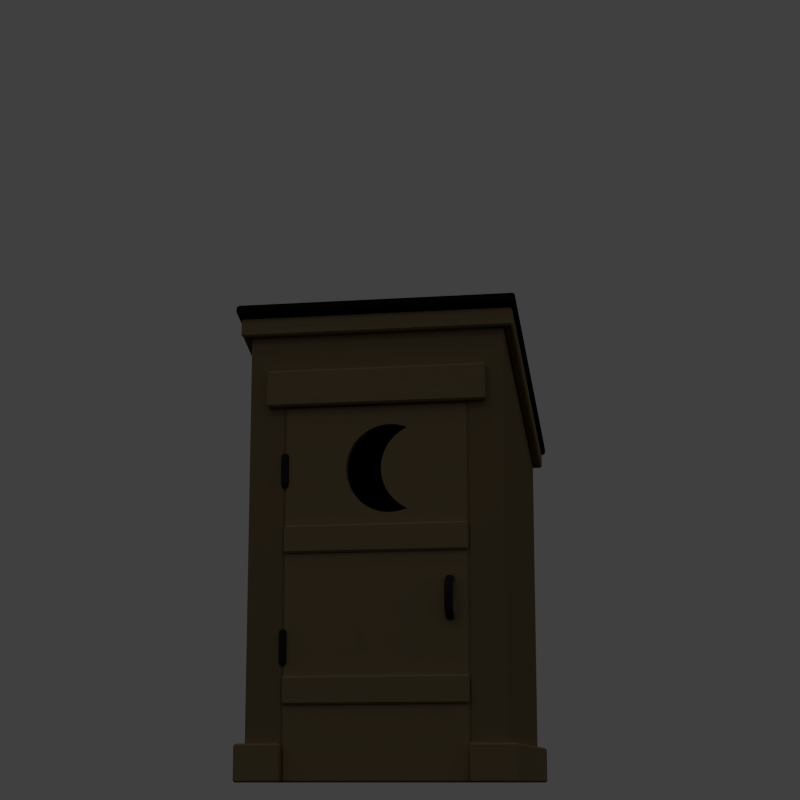# Source: render_scene.blend  (saved by Blender 2.69.0; exported with 4.5.12 LTS)
import bpy
from mathutils import Matrix  # noqa: F401  (used for matrix-valued properties, if any)

bpy.ops.wm.read_factory_settings(use_empty=True)
scene = bpy.context.scene
scene.name = 'Scene'

# ---- collections
col_collection_1 = bpy.data.collections.new('Collection 1'); scene.collection.children.link(col_collection_1)

# ---- materials (node trees are filled in below, after node groups)
mat_material = bpy.data.materials.new('Material')
mat_material.alpha_threshold = 0.0
mat_material.use_transparent_shadow = False
mat_material.diffuse_color = (0.01467, 0.01467, 0.01467, 1.0)
mat_material.roughness = 0.5
mat_material.specular_intensity = 0.0
mat_material.line_color = (0.0, 0.0, 0.0, 1.0)
mat_material_003 = bpy.data.materials.new('Material.003')
mat_material_003.alpha_threshold = 0.0
mat_material_003.use_transparent_shadow = False
mat_material_003.diffuse_color = (0.45, 0.3327, 0.18, 1.0)
mat_material_003.roughness = 0.5
mat_material_003.specular_intensity = 0.1
mat_material_003.line_color = (0.0, 0.0, 0.0, 1.0)
mat_material_004 = bpy.data.materials.new('Material.004')
mat_material_004.alpha_threshold = 0.0
mat_material_004.use_transparent_shadow = False
mat_material_004.diffuse_color = (0.05, 0.05, 0.05, 1.0)
mat_material_004.roughness = 0.5
mat_material_004.line_color = (0.0, 0.0, 0.0, 1.0)
mat_material_001 = bpy.data.materials.new('Material.001')
mat_material_001.alpha_threshold = 0.0
mat_material_001.use_transparent_shadow = False
mat_material_001.diffuse_color = (0.5382, 0.3995, 0.219, 1.0)
mat_material_001.roughness = 0.5
mat_material_001.specular_intensity = 0.1
mat_material_001.line_color = (0.0, 0.0, 0.0, 1.0)
mat_material_002 = bpy.data.materials.new('Material.002')
mat_material_002.alpha_threshold = 0.0
mat_material_002.use_transparent_shadow = False
mat_material_002.diffuse_color = (0.01341, 0.01193, 0.01018, 1.0)
mat_material_002.roughness = 0.5
mat_material_002.specular_intensity = 0.1
mat_material_002.line_color = (0.0, 0.0, 0.0, 1.0)
mat_material_000 = bpy.data.materials.new('Material.000')
mat_material_000.alpha_threshold = 0.0
mat_material_000.use_transparent_shadow = False
mat_material_000.diffuse_color = (0.5382, 0.3995, 0.219, 1.0)
mat_material_000.roughness = 0.5
mat_material_000.specular_intensity = 0.1
mat_material_000.line_color = (0.0, 0.0, 0.0, 1.0)
mat_material_005 = bpy.data.materials.new('Material.005')
mat_material_005.alpha_threshold = 0.0
mat_material_005.use_transparent_shadow = False
mat_material_005.diffuse_color = (0.8971, 0.8971, 0.8971, 1.0)
mat_material_005.roughness = 0.5
mat_material_005.specular_intensity = 0.1
mat_material_005.line_color = (0.0, 0.0, 0.0, 1.0)

# ---- material node trees

# ---- world
world_world = bpy.data.worlds.new('World'); scene.world = world_world
world_world.color = (0.05088, 0.05088, 0.05088)
world_world.use_sun_shadow = False
world_world.sun_shadow_jitter_overblur = 0.0
world_world.cycles.sampling_method = 'MANUAL'
world_world.cycles.sample_map_resolution = 256
world_world.light_settings.ao_factor = 0.8
world_world.light_settings.distance = 1.0

# ---- cameras
cam_camera = bpy.data.cameras.new('Camera')
cam_camera.clip_end = 100.0
cam_camera.lens = 70.0
cam_camera.sensor_width = 32.0
cam_camera.sensor_height = 18.0
cam_camera.ortho_scale = 7.314
cam_camera.dof.focus_distance = 0.0
cam_camera.dof.aperture_fstop = 128.0

# ---- lights
light_lamp = bpy.data.lights.new('Lamp', 'POINT')
light_lamp.transmission_factor = 0.0
light_lamp.cutoff_distance = 30.0
light_lamp.energy = 110.0
light_lamp.shadow_buffer_clip_start = 1.001
light_lamp.shadow_soft_size = 0.1
light_lamp.shadow_maximum_resolution = 0.006
light_lamp.use_absolute_resolution = True
light_lamp.cycles.use_multiple_importance_sampling = False

# ---- meshes
me_cube_016 = bpy.data.meshes.new('Cube.016')
me_cube_016.from_pydata([(-100.0, -100.0, -1.0), (-100.0, 100.0, -1.0), (100.0, 100.0, -1.0), (100.0, -100.0, -1.0), (-100.0, -100.0, 1.0), (-100.0, 100.0, 1.0), (100.0, 100.0, 1.0), (100.0, -100.0, 1.0), (-80.0, 100.0, 1.0), (-60.0, 100.0, 1.0), (-40.0, 100.0, 1.0), (-20.0, 100.0, 1.0), (0.0, 100.0, 1.0), (20.0, 100.0, 1.0), (40.0, 100.0, 1.0), (60.0, 100.0, 1.0), (80.0, 100.0, 1.0), (80.0, 100.0, -1.0), (60.0, 100.0, -1.0), (40.0, 100.0, -1.0), (20.0, 100.0, -1.0), (0.0, 100.0, -1.0), (-20.0, 100.0, -1.0), (-40.0, 100.0, -1.0), (-60.0, 100.0, -1.0), (-80.0, 100.0, -1.0), (80.0, -100.0, 1.0), (60.0, -100.0, 1.0), (40.0, -100.0, 1.0), (20.0, -100.0, 1.0), (0.0, -100.0, 1.0), (-20.0, -100.0, 1.0), (-40.0, -100.0, 1.0), (-60.0, -100.0, 1.0), (-80.0, -100.0, 1.0), (-80.0, -100.0, -1.0), (-60.0, -100.0, -1.0), (-40.0, -100.0, -1.0), (-20.0, -100.0, -1.0), (0.0, -100.0, -1.0), (20.0, -100.0, -1.0), (40.0, -100.0, -1.0), (60.0, -100.0, -1.0), (80.0, -100.0, -1.0), (-100.0, -80.0, 1.0), (-100.0, -60.0, 1.0), (-100.0, -40.0, 1.0), (-100.0, -20.0, 1.0), (-100.0, 0.0, 1.0), (-100.0, 20.0, 1.0), (-100.0, 40.0, 1.0), (-100.0, 60.0, 1.0), (-100.0, 80.0, 1.0), (-100.0, 80.0, -1.0), (-100.0, 60.0, -1.0), (-100.0, 40.0, -1.0), (-100.0, 20.0, -1.0), (-100.0, 0.0, -1.0), (-100.0, -20.0, -1.0), (-100.0, -40.0, -1.0), (-100.0, -60.0, -1.0), (-100.0, -80.0, -1.0), (100.0, 80.0, 1.0), (100.0, 60.0, 1.0), (100.0, 40.0, 1.0), (100.0, 20.0, 1.0), (100.0, 0.0, 1.0), (100.0, -20.0, 1.0), (100.0, -40.0, 1.0), (100.0, -60.0, 1.0), (100.0, -80.0, 1.0), (100.0, -80.0, -1.0), (100.0, -60.0, -1.0), (100.0, -40.0, -1.0), (100.0, -20.0, -1.0), (100.0, 0.0, -1.0), (100.0, 20.0, -1.0), (100.0, 40.0, -1.0), (100.0, 60.0, -1.0), (100.0, 80.0, -1.0), (-80.0, 80.0, -1.0), (-80.0, 60.0, -1.0), (-80.0, 40.0, -1.0), (-80.0, 20.0, -1.0), (-80.0, 0.0, -1.0), (-80.0, -20.0, -1.0), (-80.0, -40.0, -1.0), (-80.0, -60.0, -1.0), (-80.0, -80.0, -1.0), (-60.0, 80.0, -1.0), (-60.0, 60.0, -1.0), (-60.0, 40.0, -1.0), (-60.0, 20.0, -1.0), (-60.0, 0.0, -1.0), (-60.0, -20.0, -1.0), (-60.0, -40.0, -1.0), (-60.0, -60.0, -1.0), (-60.0, -80.0, -1.0), (-40.0, 80.0, -1.0), (-40.0, 60.0, -1.0), (-40.0, 40.0, -1.0), (-40.0, 20.0, -1.0), (-40.0, 0.0, -1.0), (-40.0, -20.0, -1.0), (-40.0, -40.0, -1.0), (-40.0, -60.0, -1.0), (-40.0, -80.0, -1.0), (-20.0, 80.0, -1.0), (-20.0, 60.0, -1.0), (-20.0, 40.0, -1.0), (-20.0, 20.0, -1.0), (-20.0, 0.0, -1.0), (-20.0, -20.0, -1.0), (-20.0, -40.0, -1.0), (-20.0, -60.0, -1.0), (-20.0, -80.0, -1.0), (0.0, 80.0, -1.0), (0.0, 60.0, -1.0), (0.0, 40.0, -1.0), (0.0, 20.0, -1.0), (0.0, 0.0, -1.0), (0.0, -20.0, -1.0), (0.0, -40.0, -1.0), (0.0, -60.0, -1.0), (0.0, -80.0, -1.0), (20.0, 80.0, -1.0), (20.0, 60.0, -1.0), (20.0, 40.0, -1.0), (20.0, 20.0, -1.0), (20.0, 0.0, -1.0), (20.0, -20.0, -1.0), (20.0, -40.0, -1.0), (20.0, -60.0, -1.0), (20.0, -80.0, -1.0), (40.0, 80.0, -1.0), (40.0, 60.0, -1.0), (40.0, 40.0, -1.0), (40.0, 20.0, -1.0), (40.0, 0.0, -1.0), (40.0, -20.0, -1.0), (40.0, -40.0, -1.0), (40.0, -60.0, -1.0), (40.0, -80.0, -1.0), (60.0, 80.0, -1.0), (60.0, 60.0, -1.0), (60.0, 40.0, -1.0), (60.0, 20.0, -1.0), (60.0, 0.0, -1.0), (60.0, -20.0, -1.0), (60.0, -40.0, -1.0), (60.0, -60.0, -1.0), (60.0, -80.0, -1.0), (80.0, 80.0, -1.0), (80.0, 60.0, -1.0), (80.0, 40.0, -1.0), (80.0, 20.0, -1.0), (80.0, 0.0, -1.0), (80.0, -20.0, -1.0), (80.0, -40.0, -1.0), (80.0, -60.0, -1.0), (80.0, -80.0, -1.0), (80.0, 80.0, 1.0), (80.0, 60.0, 1.0), (80.0, 40.0, 1.0), (80.0, 20.0, 1.0), (80.0, 0.0, 1.0), (80.0, -20.0, 1.0), (80.0, -40.0, 1.0), (80.0, -60.0, 1.0), (80.0, -80.0, 1.0), (60.0, 80.0, 1.0), (60.0, 60.0, 1.0), (60.0, 40.0, 1.0), (60.0, 20.0, 1.0), (60.0, 0.0, 1.0), (60.0, -20.0, 1.0), (60.0, -40.0, 1.0), (60.0, -60.0, 1.0), (60.0, -80.0, 1.0), (40.0, 80.0, 1.0), (40.0, 60.0, 1.0), (40.0, 40.0, 1.0), (40.0, 20.0, 1.0), (40.0, 0.0, 1.0), (40.0, -20.0, 1.0), (40.0, -40.0, 1.0), (40.0, -60.0, 1.0), (40.0, -80.0, 1.0), (20.0, 80.0, 1.0), (20.0, 60.0, 1.0), (20.0, 40.0, 1.0), (20.0, 20.0, 1.0), (20.0, 0.0, 1.0), (20.0, -20.0, 1.0), (20.0, -40.0, 1.0), (20.0, -60.0, 1.0), (20.0, -80.0, 1.0), (0.0, 80.0, 1.0), (0.0, 60.0, 1.0), (0.0, 40.0, 1.0), (0.0, 20.0, 1.0), (0.0, 0.0, 1.0), (0.0, -20.0, 1.0), (0.0, -40.0, 1.0), (0.0, -60.0, 1.0), (0.0, -80.0, 1.0), (-20.0, 80.0, 1.0), (-20.0, 60.0, 1.0), (-20.0, 40.0, 1.0), (-20.0, 20.0, 1.0), (-20.0, 0.0, 1.0), (-20.0, -20.0, 1.0), (-20.0, -40.0, 1.0), (-20.0, -60.0, 1.0), (-20.0, -80.0, 1.0), (-40.0, 80.0, 1.0), (-40.0, 60.0, 1.0), (-40.0, 40.0, 1.0), (-40.0, 20.0, 1.0), (-40.0, 0.0, 1.0), (-40.0, -20.0, 1.0), (-40.0, -40.0, 1.0), (-40.0, -60.0, 1.0), (-40.0, -80.0, 1.0), (-60.0, 80.0, 1.0), (-60.0, 60.0, 1.0), (-60.0, 40.0, 1.0), (-60.0, 20.0, 1.0), (-60.0, 0.0, 1.0), (-60.0, -20.0, 1.0), (-60.0, -40.0, 1.0), (-60.0, -60.0, 1.0), (-60.0, -80.0, 1.0), (-80.0, 80.0, 1.0), (-80.0, 60.0, 1.0), (-80.0, 40.0, 1.0), (-80.0, 20.0, 1.0), (-80.0, 0.0, 1.0), (-80.0, -20.0, 1.0), (-80.0, -40.0, 1.0), (-80.0, -60.0, 1.0), (-80.0, -80.0, 1.0)], [], [(52, 5, 1, 53), (16, 6, 2, 17), (70, 7, 3, 71), (34, 4, 0, 35), (152, 17, 2, 79), (233, 8, 5, 52), (5, 8, 25, 1), (8, 9, 24, 25), (9, 10, 23, 24), (10, 11, 22, 23), (11, 12, 21, 22), (12, 13, 20, 21), (13, 14, 19, 20), (14, 15, 18, 19), (15, 16, 17, 18), (7, 26, 43, 3), (26, 27, 42, 43), (27, 28, 41, 42), (28, 29, 40, 41), (29, 30, 39, 40), (30, 31, 38, 39), (31, 32, 37, 38), (32, 33, 36, 37), (33, 34, 35, 36), (53, 1, 25, 80), (80, 25, 24, 89), (89, 24, 23, 98), (98, 23, 22, 107), (107, 22, 21, 116), (116, 21, 20, 125), (125, 20, 19, 134), (134, 19, 18, 143), (143, 18, 17, 152), (62, 6, 16, 161), (161, 16, 15, 170), (170, 15, 14, 179), (179, 14, 13, 188), (188, 13, 12, 197), (197, 12, 11, 206), (206, 11, 10, 215), (215, 10, 9, 224), (224, 9, 8, 233), (4, 44, 61, 0), (44, 45, 60, 61), (45, 46, 59, 60), (46, 47, 58, 59), (47, 48, 57, 58), (48, 49, 56, 57), (49, 50, 55, 56), (50, 51, 54, 55), (51, 52, 53, 54), (6, 62, 79, 2), (62, 63, 78, 79), (63, 64, 77, 78), (64, 65, 76, 77), (65, 66, 75, 76), (66, 67, 74, 75), (67, 68, 73, 74), (68, 69, 72, 73), (69, 70, 71, 72), (43, 160, 71, 3), (160, 159, 72, 71), (159, 158, 73, 72), (158, 157, 74, 73), (157, 156, 75, 74), (156, 155, 76, 75), (155, 154, 77, 76), (154, 153, 78, 77), (153, 152, 79, 78), (34, 241, 44, 4), (241, 240, 45, 44), (240, 239, 46, 45), (239, 238, 47, 46), (238, 237, 48, 47), (237, 236, 49, 48), (236, 235, 50, 49), (235, 234, 51, 50), (234, 233, 52, 51), (0, 61, 88, 35), (61, 60, 87, 88), (60, 59, 86, 87), (59, 58, 85, 86), (58, 57, 84, 85), (57, 56, 83, 84), (56, 55, 82, 83), (55, 54, 81, 82), (54, 53, 80, 81), (35, 88, 97, 36), (88, 87, 96, 97), (87, 86, 95, 96), (86, 85, 94, 95), (85, 84, 93, 94), (84, 83, 92, 93), (83, 82, 91, 92), (82, 81, 90, 91), (81, 80, 89, 90), (36, 97, 106, 37), (97, 96, 105, 106), (96, 95, 104, 105), (95, 94, 103, 104), (94, 93, 102, 103), (93, 92, 101, 102), (92, 91, 100, 101), (91, 90, 99, 100), (90, 89, 98, 99), (37, 106, 115, 38), (106, 105, 114, 115), (105, 104, 113, 114), (104, 103, 112, 113), (103, 102, 111, 112), (102, 101, 110, 111), (101, 100, 109, 110), (100, 99, 108, 109), (99, 98, 107, 108), (38, 115, 124, 39), (115, 114, 123, 124), (114, 113, 122, 123), (113, 112, 121, 122), (112, 111, 120, 121), (111, 110, 119, 120), (110, 109, 118, 119), (109, 108, 117, 118), (108, 107, 116, 117), (39, 124, 133, 40), (124, 123, 132, 133), (123, 122, 131, 132), (122, 121, 130, 131), (121, 120, 129, 130), (120, 119, 128, 129), (119, 118, 127, 128), (118, 117, 126, 127), (117, 116, 125, 126), (40, 133, 142, 41), (133, 132, 141, 142), (132, 131, 140, 141), (131, 130, 139, 140), (130, 129, 138, 139), (129, 128, 137, 138), (128, 127, 136, 137), (127, 126, 135, 136), (126, 125, 134, 135), (41, 142, 151, 42), (142, 141, 150, 151), (141, 140, 149, 150), (140, 139, 148, 149), (139, 138, 147, 148), (138, 137, 146, 147), (137, 136, 145, 146), (136, 135, 144, 145), (135, 134, 143, 144), (42, 151, 160, 43), (151, 150, 159, 160), (150, 149, 158, 159), (149, 148, 157, 158), (148, 147, 156, 157), (147, 146, 155, 156), (146, 145, 154, 155), (145, 144, 153, 154), (144, 143, 152, 153), (7, 70, 169, 26), (70, 69, 168, 169), (69, 68, 167, 168), (68, 67, 166, 167), (67, 66, 165, 166), (66, 65, 164, 165), (65, 64, 163, 164), (64, 63, 162, 163), (63, 62, 161, 162), (26, 169, 178, 27), (169, 168, 177, 178), (168, 167, 176, 177), (167, 166, 175, 176), (166, 165, 174, 175), (165, 164, 173, 174), (164, 163, 172, 173), (163, 162, 171, 172), (162, 161, 170, 171), (27, 178, 187, 28), (178, 177, 186, 187), (177, 176, 185, 186), (176, 175, 184, 185), (175, 174, 183, 184), (174, 173, 182, 183), (173, 172, 181, 182), (172, 171, 180, 181), (171, 170, 179, 180), (28, 187, 196, 29), (187, 186, 195, 196), (186, 185, 194, 195), (185, 184, 193, 194), (184, 183, 192, 193), (183, 182, 191, 192), (182, 181, 190, 191), (181, 180, 189, 190), (180, 179, 188, 189), (29, 196, 205, 30), (196, 195, 204, 205), (195, 194, 203, 204), (194, 193, 202, 203), (193, 192, 201, 202), (192, 191, 200, 201), (191, 190, 199, 200), (190, 189, 198, 199), (189, 188, 197, 198), (30, 205, 214, 31), (205, 204, 213, 214), (204, 203, 212, 213), (203, 202, 211, 212), (202, 201, 210, 211), (201, 200, 209, 210), (200, 199, 208, 209), (199, 198, 207, 208), (198, 197, 206, 207), (31, 214, 223, 32), (214, 213, 222, 223), (213, 212, 221, 222), (212, 211, 220, 221), (211, 210, 219, 220), (210, 209, 218, 219), (209, 208, 217, 218), (208, 207, 216, 217), (207, 206, 215, 216), (32, 223, 232, 33), (223, 222, 231, 232), (222, 221, 230, 231), (221, 220, 229, 230), (220, 219, 228, 229), (219, 218, 227, 228), (218, 217, 226, 227), (217, 216, 225, 226), (216, 215, 224, 225), (33, 232, 241, 34), (232, 231, 240, 241), (231, 230, 239, 240), (230, 229, 238, 239), (229, 228, 237, 238), (228, 227, 236, 237), (227, 226, 235, 236), (226, 225, 234, 235), (225, 224, 233, 234)])
me_cube_016.materials.append(mat_material)
me_cube_016.use_remesh_preserve_volume = False
me_cube_016.use_remesh_preserve_attributes = False
me_cube_016.use_mirror_vertex_groups = False
me_cube_016.update()
me_cube = bpy.data.meshes.new('Cube')
me_cube.from_pydata([(1.4, 1.5, -1.0), (1.4, -1.5, -1.0), (-1.4, -1.5, -1.0), (-1.4, 1.5, -1.0), (1.4, 1.5, 3.0), (1.4, -1.5, 4.0), (-1.4, -1.5, 4.0), (-1.4, 1.5, 3.0), (1.0, -1.5, -1.0), (-1.0, -1.5, -1.0), (1.0, -1.5, 3.0), (-1.0, -1.5, 3.0), (1.3, 1.4, -1.0), (1.3, -1.4, -1.0), (-1.3, -1.4, -1.0), (-1.3, 1.4, -1.0), (1.306, 1.397, 2.926), (1.287, -1.403, 3.866), (-1.287, -1.403, 3.866), (-1.306, 1.397, 2.926), (1.0, -1.4, -1.0), (-1.0, -1.4, -1.0), (1.0, -1.4, 3.0), (-1.0, -1.4, 3.0)], [], [(4, 7, 6, 5), (0, 4, 5, 1), (5, 6, 11, 10), (2, 6, 7, 3), (4, 0, 3, 7), (6, 2, 9, 11), (1, 5, 10, 8), (17, 18, 19, 16), (13, 17, 16, 12), (22, 23, 18, 17), (15, 19, 18, 14), (19, 15, 12, 16), (23, 21, 14, 18), (20, 22, 17, 13), (0, 1, 13, 12), (3, 0, 12, 15), (2, 3, 15, 14), (8, 10, 22, 20), (11, 9, 21, 23), (10, 11, 23, 22), (9, 2, 14, 21), (1, 8, 20, 13)])
me_cube.materials.append(mat_material_003)
me_cube.use_remesh_preserve_volume = False
me_cube.use_remesh_preserve_attributes = False
me_cube.use_mirror_vertex_groups = False
me_cube.update()
me_circle_001 = bpy.data.meshes.new('Circle.001')
me_circle_001.from_pydata([(2.98e-09, 0.6, 0.0), (-0.4243, 0.4243, 0.0), (-0.6, -2.623e-08, 0.0), (-0.4243, -0.4243, 0.0), (5.543e-08, -0.6, 0.0), (0.4243, -0.4243, 0.0), (0.6, 7.155e-09, 0.0), (0.4243, 0.4243, 0.0), (2.98e-09, 0.6, 0.1), (-0.4243, 0.4243, 0.1), (-0.6, -2.623e-08, 0.1), (-0.4243, -0.4243, 0.1), (5.543e-08, -0.6, 0.1), (0.4243, -0.4243, 0.1), (0.6, 7.155e-09, 0.1), (0.4243, 0.4243, 0.1), (2.608e-08, 0.0, 0.1336), (2.608e-08, -7.451e-09, -0.03358), (0.4243, 0.4243, 0.05), (2.98e-09, 0.6, 0.05), (0.6, 7.155e-09, 0.05), (0.4243, -0.4243, 0.05), (5.543e-08, -0.6, 0.05), (-0.4243, -0.4243, 0.05), (-0.6, -2.623e-08, 0.05), (-0.4243, 0.4243, 0.05)], [], [(18, 19, 8, 15), (20, 18, 15, 14), (21, 20, 14, 13), (22, 21, 13, 12), (23, 22, 12, 11), (24, 23, 11, 10), (25, 24, 10, 9), (19, 25, 9, 8), (9, 10, 16, 8), (5, 4, 17, 6), (15, 8, 16, 14), (13, 14, 16, 12), (11, 12, 16, 10), (3, 2, 17, 4), (7, 6, 17, 0), (1, 0, 17, 2), (7, 0, 19, 18), (6, 7, 18, 20), (5, 6, 20, 21), (4, 5, 21, 22), (3, 4, 22, 23), (2, 3, 23, 24), (1, 2, 24, 25), (0, 1, 25, 19)])
me_circle_001.polygons.foreach_set('use_smooth', [True] * 24)
me_circle_001.materials.append(mat_material_004)
me_circle_001.use_remesh_preserve_volume = False
me_circle_001.use_remesh_preserve_attributes = False
me_circle_001.use_mirror_vertex_groups = False
me_circle_001.update()
me_cube_001 = bpy.data.meshes.new('Cube.001')
me_cube_001.from_pydata([(-0.05, -0.2, 1.5), (-0.05, -0.2, -1.5), (0.05, -0.2, -1.5), (0.05, -0.2, 1.5), (-0.05, 0.2, 1.5), (-0.05, 0.2, -1.5), (0.05, 0.2, -1.5), (0.05, 0.2, 1.5)], [], [(4, 5, 1, 0), (5, 6, 2, 1), (6, 7, 3, 2), (7, 4, 0, 3), (0, 1, 2, 3), (7, 6, 5, 4)])
me_cube_001.materials.append(mat_material_001)
me_cube_001.use_remesh_preserve_volume = False
me_cube_001.use_remesh_preserve_attributes = False
me_cube_001.use_mirror_vertex_groups = False
me_cube_001.update()
me_cube_002 = bpy.data.meshes.new('Cube.002')
me_cube_002.from_pydata([(0.2, 0.05, -1.5), (0.2, 0.05, 1.5), (0.2, -0.05, 1.5), (0.2, -0.05, -1.5), (-0.2, 0.05, -1.5), (-0.2, 0.05, 1.5), (-0.2, -0.05, 1.5), (-0.2, -0.05, -1.5)], [], [(4, 5, 1, 0), (5, 6, 2, 1), (6, 7, 3, 2), (7, 4, 0, 3), (0, 1, 2, 3), (7, 6, 5, 4)])
me_cube_002.materials.append(mat_material_001)
me_cube_002.use_remesh_preserve_volume = False
me_cube_002.use_remesh_preserve_attributes = False
me_cube_002.use_mirror_vertex_groups = False
me_cube_002.update()
me_cube_003 = bpy.data.meshes.new('Cube.003')
me_cube_003.from_pydata([(-0.2, 0.05, -1.0), (-0.2, 0.05, -1.5), (-0.2, -0.05, -1.5), (-0.2, -0.05, -1.0), (0.2, 0.05, -1.0), (0.2, 0.05, -1.5), (0.2, -0.05, -1.5), (0.2, -0.05, -1.0), (-0.2, 0.05, 1.5), (-0.2, 0.05, 1.0), (-0.2, -0.05, 1.0), (-0.2, -0.05, 1.5), (0.2, 0.05, 1.5), (0.2, 0.05, 1.0), (0.2, -0.05, 1.0), (0.2, -0.05, 1.5)], [], [(4, 5, 1, 0), (5, 6, 2, 1), (6, 7, 3, 2), (7, 4, 0, 3), (0, 1, 2, 3), (7, 6, 5, 4), (12, 13, 9, 8), (13, 14, 10, 9), (14, 15, 11, 10), (15, 12, 8, 11), (8, 9, 10, 11), (15, 14, 13, 12)])
me_cube_003.materials.append(mat_material_001)
me_cube_003.use_remesh_preserve_volume = False
me_cube_003.use_remesh_preserve_attributes = False
me_cube_003.use_mirror_vertex_groups = False
me_cube_003.update()
me_cube_004 = bpy.data.meshes.new('Cube.004')
me_cube_004.from_pydata([(-0.2, 0.05, 1.2), (-0.2, 0.05, -1.2), (-0.2, -0.05, -1.2), (-0.2, -0.05, 1.2), (0.2, 0.05, 1.2), (0.2, 0.05, -1.2), (0.2, -0.05, -1.2), (0.2, -0.05, 1.2)], [], [(4, 5, 1, 0), (5, 6, 2, 1), (6, 7, 3, 2), (7, 4, 0, 3), (0, 1, 2, 3), (7, 6, 5, 4)])
me_cube_004.materials.append(mat_material_001)
me_cube_004.use_remesh_preserve_volume = False
me_cube_004.use_remesh_preserve_attributes = False
me_cube_004.use_mirror_vertex_groups = False
me_cube_004.update()
me_cube_005 = bpy.data.meshes.new('Cube.005')
me_cube_005.from_pydata([(1.54, 1.65, 3.05), (1.54, -1.65, 4.15), (-1.54, -1.65, 4.15), (-1.54, 1.65, 3.05), (1.54, 1.618, 2.955), (1.54, -1.682, 4.055), (-1.54, -1.682, 4.055), (-1.54, 1.618, 2.955)], [], [(0, 3, 2, 1), (5, 6, 7, 4), (0, 1, 5, 4), (3, 0, 4, 7), (1, 2, 6, 5), (2, 3, 7, 6)])
me_cube_005.materials.append(mat_material_002)
me_cube_005.use_remesh_preserve_volume = False
me_cube_005.use_remesh_preserve_attributes = False
me_cube_005.use_mirror_vertex_groups = False
me_cube_005.update()
me_cube_006 = bpy.data.meshes.new('Cube.006')
me_cube_006.from_pydata([(-0.05, -0.001858, 1.552), (-0.05, -0.1913, -1.604), (0.05, -0.1913, -1.604), (0.05, -0.001858, 1.552), (-0.05, 0.1913, 1.604), (-0.05, 0.001858, -1.552), (0.05, 0.001858, -1.552), (0.05, 0.1913, 1.604)], [], [(4, 5, 1, 0), (5, 6, 2, 1), (6, 7, 3, 2), (7, 4, 0, 3), (0, 1, 2, 3), (7, 6, 5, 4)])
me_cube_006.materials.append(mat_material_001)
me_cube_006.use_remesh_preserve_volume = False
me_cube_006.use_remesh_preserve_attributes = False
me_cube_006.use_mirror_vertex_groups = False
me_cube_006.update()
me_cube_007 = bpy.data.meshes.new('Cube.007')
me_cube_007.from_pydata([(-0.05, 0.001858, -1.552), (-0.05, 0.1913, 1.604), (0.05, 0.1913, 1.604), (0.05, 0.001858, -1.552), (-0.05, -0.1913, -1.604), (-0.05, -0.001858, 1.552), (0.05, -0.001858, 1.552), (0.05, -0.1913, -1.604)], [], [(4, 5, 1, 0), (5, 6, 2, 1), (6, 7, 3, 2), (7, 4, 0, 3), (0, 1, 2, 3), (7, 6, 5, 4)])
me_cube_007.materials.append(mat_material_001)
me_cube_007.use_remesh_preserve_volume = False
me_cube_007.use_remesh_preserve_attributes = False
me_cube_007.use_mirror_vertex_groups = False
me_cube_007.update()
me_cube_008 = bpy.data.meshes.new('Cube.008')
me_cube_008.from_pydata([(0.1, 0.05, -1.5), (0.1, 0.05, 1.5), (0.1, -0.05, 1.5), (0.1, -0.05, -1.5), (-0.1, 0.05, -1.5), (-0.1, 0.05, 1.5), (-0.1, -0.05, 1.5), (-0.1, -0.05, -1.5)], [], [(4, 5, 1, 0), (5, 6, 2, 1), (6, 7, 3, 2), (7, 4, 0, 3), (0, 1, 2, 3), (7, 6, 5, 4)])
me_cube_008.materials.append(mat_material_001)
me_cube_008.use_remesh_preserve_volume = False
me_cube_008.use_remesh_preserve_attributes = False
me_cube_008.use_mirror_vertex_groups = False
me_cube_008.update()
me_cube_009 = bpy.data.meshes.new('Cube.009')
me_cube_009.from_pydata([(-0.1, 0.05, 1.5), (-0.1, 0.05, -1.5), (-0.1, -0.05, -1.5), (-0.1, -0.05, 1.5), (0.1, 0.05, 1.5), (0.1, 0.05, -1.5), (0.1, -0.05, -1.5), (0.1, -0.05, 1.5)], [], [(4, 5, 1, 0), (5, 6, 2, 1), (6, 7, 3, 2), (7, 4, 0, 3), (0, 1, 2, 3), (7, 6, 5, 4)])
me_cube_009.materials.append(mat_material_001)
me_cube_009.use_remesh_preserve_volume = False
me_cube_009.use_remesh_preserve_attributes = False
me_cube_009.use_mirror_vertex_groups = False
me_cube_009.update()
me_cube_010 = bpy.data.meshes.new('Cube.010')
me_cube_010.from_pydata([(1.98, 0.02, -2.0), (0.02, 0.02, -2.0), (0.02, 0.08, -2.0), (1.98, 0.08, -2.0), (0.02, 0.0, -1.98), (1.98, 0.0, -1.98), (0.0, 0.08, -1.98), (0.0, 0.02, -1.98), (1.98, 0.1, -1.98), (0.02, 0.1, -1.98), (2.0, 0.02, -1.98), (2.0, 0.08, -1.98), (1.151, 0.0, 0.82), (1.057, 0.0, 0.8292), (1.245, 0.0, 0.8292), (1.343, 0.0, 0.8565), (1.98, 0.0, 1.98), (1.196, 0.0, 1.639), (1.136, 0.0, 1.567), (1.092, 0.0, 1.484), (1.064, 0.0, 1.394), (1.055, 0.0, 1.3), (1.136, 0.0, 1.033), (1.196, 0.0, 0.9606), (1.268, 0.0, 0.9009), (1.064, 0.0, 1.206), (1.092, 0.0, 1.116), (1.268, 0.0, 1.699), (0.9675, 0.0, 0.8565), (1.343, 0.0, 1.743), (0.8845, 0.0, 0.9009), (0.8117, 0.0, 0.9606), (0.752, 0.0, 1.033), (0.02, 0.0, 1.98), (0.7077, 0.0, 1.116), (0.6804, 0.0, 1.206), (0.6711, 0.0, 1.3), (0.6804, 0.0, 1.394), (0.7077, 0.0, 1.484), (0.752, 0.0, 1.567), (0.8117, 0.0, 1.639), (0.8845, 0.0, 1.699), (0.9675, 0.0, 1.743), (1.057, 0.0, 1.771), (1.245, 0.0, 1.771), (1.151, 0.0, 1.78), (0.0, 0.02, 1.98), (0.0, 0.08, 1.98), (1.151, 0.1, 0.82), (1.057, 0.1, 0.8292), (1.245, 0.1, 0.8292), (1.343, 0.1, 0.8565), (1.98, 0.1, 1.98), (1.092, 0.1, 1.484), (1.136, 0.1, 1.567), (1.196, 0.1, 1.639), (1.055, 0.1, 1.3), (1.064, 0.1, 1.394), (1.268, 0.1, 0.9009), (1.196, 0.1, 0.9606), (1.136, 0.1, 1.033), (1.092, 0.1, 1.116), (1.064, 0.1, 1.206), (1.268, 0.1, 1.699), (0.9675, 0.1, 0.8565), (1.343, 0.1, 1.743), (0.8845, 0.1, 0.9009), (1.245, 0.1, 1.771), (0.02, 0.1, 1.98), (0.8117, 0.1, 0.9606), (1.151, 0.1, 1.78), (1.057, 0.1, 1.771), (0.9675, 0.1, 1.743), (0.8845, 0.1, 1.699), (0.8117, 0.1, 1.639), (0.752, 0.1, 1.567), (0.7077, 0.1, 1.484), (0.6804, 0.1, 1.394), (0.752, 0.1, 1.033), (0.6711, 0.1, 1.3), (0.6804, 0.1, 1.206), (0.7077, 0.1, 1.116), (2.0, 0.08, 1.98), (2.0, 0.02, 1.98), (1.98, 0.02, 2.0), (0.02, 0.02, 2.0), (0.02, 0.08, 2.0), (1.98, 0.08, 2.0)], [], [(0, 1, 2, 3), (83, 10, 11, 82), (87, 86, 85, 84), (81, 78, 9), (9, 80, 81), (9, 79, 80), (9, 68, 77, 79), (78, 69, 9), (68, 76, 77), (68, 75, 76), (68, 74, 75), (68, 73, 74), (68, 72, 73), (68, 71, 72), (68, 70, 71), (68, 52, 67, 70), (69, 66, 9), (52, 65, 67), (52, 8, 51, 65), (58, 63, 65, 51), (64, 49, 9), (58, 60, 53, 63), (53, 54, 55, 63), (61, 62, 56, 53), (58, 59, 60), (56, 57, 53), (60, 61, 53), (66, 64, 9), (8, 50, 51), (8, 9, 48, 50), (49, 48, 9), (16, 45, 44), (16, 33, 43, 45), (44, 29, 16), (33, 42, 43), (33, 41, 42), (33, 40, 41), (33, 39, 40), (33, 38, 39), (33, 37, 38), (33, 36, 37), (33, 35, 36), (33, 34, 35), (33, 4, 32, 34), (29, 24, 15, 16), (4, 30, 31), (4, 28, 30), (4, 31, 32), (27, 19, 24, 29), (4, 13, 28), (17, 18, 19, 27), (19, 21, 26, 22), (21, 25, 26), (22, 23, 24, 19), (19, 20, 21), (15, 5, 16), (15, 14, 5), (12, 4, 5, 14), (4, 12, 13), (1, 4, 7), (6, 9, 2), (8, 11, 3), (5, 0, 10), (46, 33, 85), (47, 86, 68), (52, 87, 82), (83, 84, 16), (33, 46, 7, 4), (86, 47, 46, 85), (9, 6, 47, 68), (1, 7, 6, 2), (87, 52, 68, 86), (11, 8, 52, 82), (2, 9, 8, 3), (84, 83, 82, 87), (5, 10, 83, 16), (10, 0, 3, 11), (85, 33, 16, 84), (0, 5, 4, 1), (47, 6, 7, 46), (60, 22, 26, 61), (49, 13, 12, 48), (74, 40, 39, 75), (63, 27, 29, 65), (58, 24, 23, 59), (76, 38, 37, 77), (55, 17, 27, 63), (50, 14, 15, 51), (79, 36, 35, 80), (53, 19, 18, 54), (67, 44, 45, 70), (81, 34, 32, 78), (56, 21, 20, 57), (69, 31, 30, 66), (71, 43, 42, 72), (61, 26, 25, 62), (64, 28, 13, 49), (73, 41, 40, 74), (59, 23, 22, 60), (75, 39, 38, 76), (51, 15, 24, 58), (48, 12, 14, 50), (77, 37, 36, 79), (54, 18, 17, 55), (65, 29, 44, 67), (80, 35, 34, 81), (57, 20, 19, 53), (78, 32, 31, 69), (70, 45, 43, 71), (62, 25, 21, 56), (66, 30, 28, 64), (72, 42, 41, 73)])
me_cube_010.materials.append(mat_material_000)
me_cube_010.use_remesh_preserve_volume = False
me_cube_010.use_remesh_preserve_attributes = False
me_cube_010.use_mirror_vertex_groups = False
me_cube_010.update()
me_cube_014 = bpy.data.meshes.new('Cube.014')
me_cube_014.from_pydata([(-0.65, -0.025, 1.0), (-0.65, -0.025, -1.0), (-0.65, 0.025, -1.0), (-0.65, 0.025, 1.0), (-0.95, -0.025, 1.0), (-0.95, -0.025, -1.0), (-0.95, 0.025, -1.0), (-0.95, 0.025, 1.0)], [], [(0, 1, 2, 3), (7, 6, 5, 4), (0, 3, 7, 4), (1, 0, 4, 5), (2, 1, 5, 6), (3, 2, 6, 7)])
me_cube_014.materials.append(mat_material_001)
me_cube_014.use_remesh_preserve_volume = False
me_cube_014.use_remesh_preserve_attributes = False
me_cube_014.use_mirror_vertex_groups = False
me_cube_014.update()
me_cube_011 = bpy.data.meshes.new('Cube.011')
me_cube_011.from_pydata([(0.65, 0.025, 1.0), (0.65, 0.025, -1.0), (0.65, -0.025, -1.0), (0.65, -0.025, 1.0), (0.95, 0.025, 1.0), (0.95, 0.025, -1.0), (0.95, -0.025, -1.0), (0.95, -0.025, 1.0)], [], [(4, 5, 1, 0), (5, 6, 2, 1), (6, 7, 3, 2), (7, 4, 0, 3), (0, 1, 2, 3), (7, 6, 5, 4)])
me_cube_011.materials.append(mat_material_001)
me_cube_011.use_remesh_preserve_volume = False
me_cube_011.use_remesh_preserve_attributes = False
me_cube_011.use_mirror_vertex_groups = False
me_cube_011.update()
me_cube_017 = bpy.data.meshes.new('Cube.017')
me_cube_017.from_pydata([(-0.05, -0.1568, -0.1), (-0.05, -0.1, -0.1), (0.05, -0.1, -0.1), (0.05, -0.1568, -0.1), (-0.05, -0.1568, 0.1), (-0.05, -0.1, 0.1), (0.05, -0.1, 0.1), (0.05, -0.1568, 0.1), (-0.05, -0.09714, 0.2354), (-0.05, -0.06962, 0.1646), (0.05, -0.06962, 0.1646), (0.05, -0.09714, 0.2354), (-0.05, -0.09714, -0.2354), (-0.05, -0.06962, -0.1646), (0.05, -0.06962, -0.1646), (0.05, -0.09714, -0.2354), (-0.05, 0.05, 0.25), (-0.05, 0.05, 0.1763), (0.05, 0.05, 0.1763), (0.05, 0.05, 0.25), (-0.05, 0.05, -0.25), (-0.05, 0.05, -0.1763), (0.05, 0.05, -0.1763), (0.05, 0.05, -0.25)], [], [(4, 5, 1, 0), (5, 6, 2, 1), (6, 7, 3, 2), (7, 4, 0, 3), (3, 0, 12, 15), (4, 7, 11, 8), (14, 15, 23, 22), (7, 6, 10, 11), (6, 5, 9, 10), (5, 4, 8, 9), (15, 12, 20, 23), (2, 3, 15, 14), (1, 2, 14, 13), (0, 1, 13, 12), (19, 18, 17, 16), (20, 21, 22, 23), (13, 14, 22, 21), (12, 13, 21, 20), (8, 11, 19, 16), (11, 10, 18, 19), (10, 9, 17, 18), (9, 8, 16, 17)])
me_cube_017.polygons.foreach_set('use_smooth', [True] * 22)
me_cube_017.materials.append(mat_material_004)
me_cube_017.use_remesh_preserve_volume = False
me_cube_017.use_remesh_preserve_attributes = False
me_cube_017.use_mirror_vertex_groups = False
me_cube_017.update()
me_cube_013 = bpy.data.meshes.new('Cube.013')
me_cube_013.from_pydata([(-0.05, 0.2, -1.5), (-0.05, 0.2, 1.5), (0.05, 0.2, 1.5), (0.05, 0.2, -1.5), (-0.05, -0.2, -1.5), (-0.05, -0.2, 1.5), (0.05, -0.2, 1.5), (0.05, -0.2, -1.5)], [], [(4, 5, 1, 0), (5, 6, 2, 1), (6, 7, 3, 2), (7, 4, 0, 3), (0, 1, 2, 3), (7, 6, 5, 4)])
me_cube_013.materials.append(mat_material_001)
me_cube_013.use_remesh_preserve_volume = False
me_cube_013.use_remesh_preserve_attributes = False
me_cube_013.use_mirror_vertex_groups = False
me_cube_013.update()
me_cube_015 = bpy.data.meshes.new('Cube.015')
me_cube_015.from_pydata([(-0.04681, -0.04681, -0.2), (-0.04681, 0.04681, -0.2), (0.04681, 0.04681, -0.2), (0.04681, -0.04681, -0.2), (-0.04681, -0.04681, 0.2), (-0.04681, 0.04681, 0.2), (0.04681, 0.04681, 0.2), (0.04681, -0.04681, 0.2), (-0.04681, -0.04681, -0.1167), (-0.04681, -0.04681, 0.1167), (-0.04681, 0.04681, 0.1167), (-0.04681, 0.04681, -0.1167), (0.04681, 0.04681, 0.1167), (0.04681, 0.04681, -0.1167), (0.04681, -0.04681, 0.1167), (0.04681, -0.04681, -0.1167)], [], [(8, 11, 1, 0), (11, 13, 2, 1), (13, 15, 3, 2), (15, 8, 0, 3), (0, 1, 2, 3), (7, 6, 5, 4), (4, 5, 10, 9), (9, 10, 11, 8), (5, 6, 12, 10), (10, 12, 13, 11), (6, 7, 14, 12), (12, 14, 15, 13), (7, 4, 9, 14), (14, 9, 8, 15)])
me_cube_015.polygons.foreach_set('use_smooth', [True] * 14)
me_cube_015.materials.append(mat_material_004)
me_cube_015.use_remesh_preserve_volume = False
me_cube_015.use_remesh_preserve_attributes = False
me_cube_015.use_mirror_vertex_groups = False
me_cube_015.update()
me_cube_018 = bpy.data.meshes.new('Cube.018')
me_cube_018.from_pydata([(0.7, -0.5, 1.3), (-0.7, -0.5, 1.3), (-0.7, -0.5, -1.3), (0.7, -0.5, -1.3), (0.7, 0.5, 1.3), (-0.7, 0.5, 1.3), (-0.7, 0.5, -1.3), (0.7, 0.5, -1.3)], [], [(4, 5, 1, 0), (5, 6, 2, 1), (6, 7, 3, 2), (7, 4, 0, 3), (0, 1, 2, 3), (7, 6, 5, 4)])
me_cube_018.materials.append(mat_material_003)
me_cube_018.use_remesh_preserve_volume = False
me_cube_018.use_remesh_preserve_attributes = False
me_cube_018.use_mirror_vertex_groups = False
me_cube_018.update()
me_cube_019 = bpy.data.meshes.new('Cube.019')
me_cube_019.from_pydata([(0.1544, -0.204, 0.04859), (0.06915, -0.204, 0.04859), (0.06915, -0.204, -0.04859), (0.1544, -0.204, -0.04859), (0.1544, 0.09616, 0.04859), (0.06915, 0.09616, 0.04859), (0.06915, 0.09616, -0.04859), (0.1544, 0.09616, -0.04859), (0.06485, 0.2993, 0.04859), (0.02355, 0.2141, 0.04859), (0.02355, 0.2141, -0.04859), (0.06485, 0.2993, -0.04859), (0.06485, -0.4072, 0.04859), (0.02355, -0.3219, 0.04859), (0.02355, -0.3219, -0.04859), (0.06485, -0.4072, -0.04859), (-0.1802, 0.3213, 0.04859), (-0.1802, 0.233, 0.04859), (-0.1802, 0.233, -0.04859), (-0.1802, 0.3213, -0.04859), (-0.1802, -0.4292, 0.04859), (-0.1802, -0.3409, 0.04859), (-0.1802, -0.3409, -0.04859), (-0.1802, -0.4292, -0.04859)], [], [(4, 5, 1, 0), (5, 6, 2, 1), (6, 7, 3, 2), (7, 4, 0, 3), (3, 0, 12, 15), (4, 7, 11, 8), (14, 15, 23, 22), (7, 6, 10, 11), (6, 5, 9, 10), (5, 4, 8, 9), (15, 12, 20, 23), (2, 3, 15, 14), (1, 2, 14, 13), (0, 1, 13, 12), (13, 14, 22, 21), (12, 13, 21, 20), (8, 11, 19, 16), (11, 10, 18, 19), (10, 9, 17, 18), (9, 8, 16, 17)])
me_cube_019.polygons.foreach_set('use_smooth', [True] * 20)
me_cube_019.materials.append(mat_material_004)
me_cube_019.use_remesh_preserve_volume = False
me_cube_019.use_remesh_preserve_attributes = False
me_cube_019.use_mirror_vertex_groups = False
me_cube_019.update()
me_cylinder = bpy.data.meshes.new('Cylinder')
me_cylinder.from_pydata([(-4.172e-08, -0.2, -0.2), (-4.172e-08, 0.2, -0.2), (0.1414, -0.2, -0.1414), (0.1414, 0.2, -0.1414), (0.2, -0.2, -1.788e-08), (0.2, 0.2, 1.788e-08), (0.1414, -0.2, 0.1414), (0.1414, 0.2, 0.1414), (-5.921e-08, -0.2, 0.2), (-5.921e-08, 0.2, 0.2), (-0.1414, -0.2, 0.1414), (-0.1414, 0.2, 0.1414), (-0.2, -0.2, -1.788e-08), (-0.2, 0.2, 5.96e-09), (-0.1414, -0.2, -0.1414), (-0.1414, 0.2, -0.1414), (-4.172e-08, 2.98e-08, -0.2), (0.1414, 0.0, -0.1414), (0.2, 0.0, -1.776e-15), (0.1414, 0.0, 0.1414), (-5.921e-08, -2.98e-08, 0.2), (-0.1414, 0.0, 0.1414), (-0.2, 0.0, -5.96e-09), (-0.1414, 0.0, -0.1414), (0.1414, -0.19, -0.1414), (0.2, -0.19, -1.699e-08), (0.1414, -0.19, 0.1414), (-5.921e-08, -0.19, 0.2), (-0.1414, -0.19, 0.1414), (-0.2, -0.19, -1.729e-08), (-0.1414, -0.19, -0.1414), (-4.172e-08, -0.19, -0.2), (-4.172e-08, 0.19, -0.2), (0.1414, 0.19, -0.1414), (0.2, 0.19, 1.699e-08), (0.1414, 0.19, 0.1414), (-5.921e-08, 0.19, 0.2), (-0.1414, 0.19, 0.1414), (-0.2, 0.19, 5.364e-09), (-0.1414, 0.19, -0.1414), (-3.725e-08, -0.2, -2.049e-08), (-3.539e-08, 0.2, 3.725e-09)], [], [(32, 1, 3, 33), (33, 3, 5, 34), (34, 5, 7, 35), (35, 7, 9, 36), (36, 9, 11, 37), (37, 11, 13, 38), (39, 15, 1, 32), (38, 13, 15, 39), (31, 16, 17, 24), (24, 17, 18, 25), (25, 18, 19, 26), (26, 19, 20, 27), (27, 20, 21, 28), (28, 21, 22, 29), (30, 23, 16, 31), (29, 22, 23, 30), (0, 31, 24, 2), (2, 24, 25, 4), (4, 25, 26, 6), (6, 26, 27, 8), (8, 27, 28, 10), (10, 28, 29, 12), (14, 30, 31, 0), (12, 29, 30, 14), (16, 32, 33, 17), (17, 33, 34, 18), (18, 34, 35, 19), (19, 35, 36, 20), (20, 36, 37, 21), (21, 37, 38, 22), (23, 39, 32, 16), (22, 38, 39, 23), (5, 3, 1, 41), (1, 15, 13, 41), (11, 9, 41, 13), (10, 12, 40, 8), (2, 4, 40, 0), (14, 0, 40, 12), (6, 8, 40, 4), (7, 5, 41, 9)])
me_cylinder.polygons.foreach_set('use_smooth', [True] * 40)
me_cylinder.materials.append(mat_material_005)
me_cylinder.use_remesh_preserve_volume = False
me_cylinder.use_remesh_preserve_attributes = False
me_cylinder.use_mirror_vertex_groups = False
me_cylinder.update()

# ---- objects
ob_cube_013 = bpy.data.objects.new('Cube.013', me_cube_016)
ob_lamp = bpy.data.objects.new('Lamp', light_lamp)
ob_camera = bpy.data.objects.new('Camera', cam_camera)
ob_cube = bpy.data.objects.new('Cube', me_cube)
ob_circle_001 = bpy.data.objects.new('Circle.001', me_circle_001)
ob_cube_001 = bpy.data.objects.new('Cube.001', me_cube_001)
ob_cube_003 = bpy.data.objects.new('Cube.003', me_cube_002)
ob_cube_004 = bpy.data.objects.new('Cube.004', me_cube_003)
ob_cube_005 = bpy.data.objects.new('Cube.005', me_cube_004)
ob_cube_006 = bpy.data.objects.new('Cube.006', me_cube_005)
ob_cube_007 = bpy.data.objects.new('Cube.007', me_cube_006)
ob_cube_008 = bpy.data.objects.new('Cube.008', me_cube_007)
ob_cube_009 = bpy.data.objects.new('Cube.009', me_cube_008)
ob_cube_010 = bpy.data.objects.new('Cube.010', me_cube_009)
ob_cube_011 = bpy.data.objects.new('Cube.011', me_cube_010)
ob_cube_002 = bpy.data.objects.new('Cube.002', me_cube_014)
ob_cube_012 = bpy.data.objects.new('Cube.012', me_cube_011)
ob_cube_017 = bpy.data.objects.new('Cube.017', me_cube_017)
ob_cube_014 = bpy.data.objects.new('Cube.014', me_cube_013)
ob_cube_015 = bpy.data.objects.new('Cube.015', me_cube_015)
ob_cube_016 = bpy.data.objects.new('Cube.016', me_cube_015)
ob_cube_018 = bpy.data.objects.new('Cube.018', me_cube_018)
ob_cube_019 = bpy.data.objects.new('Cube.019', me_cube_019)
ob_cylinder = bpy.data.objects.new('Cylinder', me_cylinder)

# ---- transforms, parenting, visibility, modifiers, constraints
ob_cube_013.location = (0.0, 0.0, -1.0)
ob_cube_013.lineart.crease_threshold = 0.0
ob_lamp.location = (-9.09, -13.47, 20.09)
ob_lamp.rotation_euler = (0.6503, 0.05522, 1.866)
ob_lamp.lock_rotations_4d = False
ob_lamp.empty_display_type = 'ARROWS'
ob_lamp.color = (0.0, 0.0, 0.0, 0.0)
ob_lamp.lineart.crease_threshold = 0.0
ob_camera.location = (0.0, -20.0, 0.0)
ob_camera.rotation_euler = (1.786, 1.696e-16, 2.643e-16)
ob_camera.lock_rotations_4d = False
ob_camera.empty_display_type = 'ARROWS'
ob_camera.color = (0.0, 0.0, 0.0, 0.0)
ob_camera.display_type = 'WIRE'
ob_camera.lineart.crease_threshold = 0.0
ob_cube.location = (0.0, 0.0, 1.0)
ob_cube.rotation_euler = (0.0, 0.0, -0.1745)
ob_cube.lock_rotations_4d = False
ob_cube.empty_display_type = 'ARROWS'
ob_cube.lineart.crease_threshold = 0.0
_m = ob_cube.modifiers.new('Bevel', 'BEVEL')
_m.width = 0.02
_m.width_pct = 0.02
_m.limit_method = 'NONE'
_m.spread = 0.0
ob_circle_001.parent = ob_cube
ob_circle_001.location = (0.0, 0.7, 0.0)
ob_circle_001.lineart.crease_threshold = 0.0
_m = ob_circle_001.modifiers.new('Subsurf', 'SUBSURF')
_m.uv_smooth = 'PRESERVE_CORNERS'
_m.quality = 2
_m.levels = 2
_m.show_only_control_edges = False
ob_cube_001.parent = ob_cube
ob_cube_001.location = (1.45, 0.0, -0.8)
ob_cube_001.rotation_euler = (1.571, 2.22e-16, 2.22e-16)
ob_cube_001.lineart.crease_threshold = 0.0
_m = ob_cube_001.modifiers.new('Bevel', 'BEVEL')
_m.width = 0.02
_m.width_pct = 0.02
_m.limit_method = 'NONE'
_m.spread = 0.0
ob_cube_003.parent = ob_cube
ob_cube_003.location = (-6.706e-08, 1.56, -0.8)
ob_cube_003.rotation_euler = (-1.49e-07, 1.571, 0.0)
ob_cube_003.lineart.crease_threshold = 0.0
_m = ob_cube_003.modifiers.new('Bevel', 'BEVEL')
_m.width = 0.02
_m.width_pct = 0.02
_m.limit_method = 'NONE'
_m.spread = 0.0
ob_cube_004.parent = ob_cube
ob_cube_004.location = (-6.706e-08, -1.54, -0.8)
ob_cube_004.rotation_euler = (-1.49e-07, -1.571, 0.0)
ob_cube_004.lineart.crease_threshold = 0.0
_m = ob_cube_004.modifiers.new('Bevel', 'BEVEL')
_m.width = 0.02
_m.width_pct = 0.02
_m.limit_method = 'NONE'
_m.spread = 0.0
ob_cube_005.parent = ob_cube
ob_cube_005.location = (-6.706e-08, -1.54, 3.2)
ob_cube_005.rotation_euler = (-1.49e-07, -1.571, 0.0)
ob_cube_005.lineart.crease_threshold = 0.0
_m = ob_cube_005.modifiers.new('Bevel', 'BEVEL')
_m.width = 0.02
_m.width_pct = 0.02
_m.limit_method = 'NONE'
_m.spread = 0.0
ob_cube_006.parent = ob_cube
ob_cube_006.location = (0.0, 0.0, 0.0)
ob_cube_006.lock_rotations_4d = False
ob_cube_006.empty_display_type = 'ARROWS'
ob_cube_006.lineart.crease_threshold = 0.0
_m = ob_cube_006.modifiers.new('Bevel', 'BEVEL')
_m.width = 0.02
_m.width_pct = 0.02
_m.limit_method = 'NONE'
_m.spread = 0.0
ob_cube_007.parent = ob_cube
ob_cube_007.location = (1.45, 0.0, 3.4)
ob_cube_007.rotation_euler = (1.309, 0.0, 0.0)
ob_cube_007.lineart.crease_threshold = 0.0
_m = ob_cube_007.modifiers.new('Bevel', 'BEVEL')
_m.width = 0.02
_m.width_pct = 0.02
_m.limit_method = 'NONE'
_m.spread = 0.0
ob_cube_008.parent = ob_cube
ob_cube_008.location = (-1.45, 0.0, 3.4)
ob_cube_008.rotation_euler = (-1.833, 0.0, 0.0)
ob_cube_008.lineart.crease_threshold = 0.0
_m = ob_cube_008.modifiers.new('Bevel', 'BEVEL')
_m.width = 0.02
_m.width_pct = 0.02
_m.limit_method = 'NONE'
_m.spread = 0.0
ob_cube_009.parent = ob_cube
ob_cube_009.location = (-6.706e-08, 1.56, 2.9)
ob_cube_009.rotation_euler = (-1.49e-07, 1.571, 0.0)
ob_cube_009.lineart.crease_threshold = 0.0
_m = ob_cube_009.modifiers.new('Bevel', 'BEVEL')
_m.width = 0.02
_m.width_pct = 0.02
_m.limit_method = 'NONE'
_m.spread = 0.0
ob_cube_010.parent = ob_cube
ob_cube_010.location = (-6.706e-08, -1.54, 3.9)
ob_cube_010.rotation_euler = (-1.49e-07, -1.571, 0.0)
ob_cube_010.lineart.crease_threshold = 0.0
_m = ob_cube_010.modifiers.new('Bevel', 'BEVEL')
_m.width = 0.02
_m.width_pct = 0.02
_m.limit_method = 'NONE'
_m.spread = 0.0
ob_cube_011.parent = ob_cube
ob_cube_011.location = (-1.0, -1.5, 1.0)
ob_cube_011.lineart.crease_threshold = 0.0
ob_cube_002.parent = ob_cube_011
ob_cube_002.matrix_parent_inverse = Matrix(((1.0, 0.0, 0.0, 1.0), (0.0, 1.0, 0.0, 1.5), (0.0, 0.0, 1.0, -1.0), (0.0, 0.0, 0.0, 1.0)))
ob_cube_002.location = (-6.333e-08, -1.515, 0.75)
ob_cube_002.rotation_euler = (-1.49e-07, -1.571, 0.0)
ob_cube_002.lineart.crease_threshold = 0.0
_m = ob_cube_002.modifiers.new('Bevel', 'BEVEL')
_m.width = 0.02
_m.width_pct = 0.02
_m.limit_method = 'NONE'
_m.spread = 0.0
ob_cube_012.parent = ob_cube_011
ob_cube_012.matrix_parent_inverse = Matrix(((1.0, 0.0, 0.0, 1.0), (0.0, 1.0, 0.0, 1.5), (0.0, 0.0, 1.0, -1.0), (0.0, 0.0, 0.0, 1.0)))
ob_cube_012.location = (-6.333e-08, -1.515, 0.75)
ob_cube_012.rotation_euler = (-1.49e-07, -1.571, 0.0)
ob_cube_012.lineart.crease_threshold = 0.0
_m = ob_cube_012.modifiers.new('Bevel', 'BEVEL')
_m.width = 0.02
_m.width_pct = 0.02
_m.limit_method = 'NONE'
_m.spread = 0.0
ob_cube_017.parent = ob_cube_011
ob_cube_017.matrix_parent_inverse = Matrix(((1.0, 0.0, 0.0, 1.0), (0.0, 1.0, 0.0, 1.5), (0.0, 0.0, 1.0, -1.0), (0.0, 0.0, 0.0, 1.0)))
ob_cube_017.location = (0.8, -1.5, 0.9)
ob_cube_017.lineart.crease_threshold = 0.0
_m = ob_cube_017.modifiers.new('Subsurf', 'SUBSURF')
_m.uv_smooth = 'PRESERVE_CORNERS'
_m.quality = 2
_m.levels = 2
_m.show_only_control_edges = False
ob_cube_014.parent = ob_cube
ob_cube_014.location = (-1.45, 0.0, -0.8)
ob_cube_014.rotation_euler = (-1.571, 0.0, 0.0)
ob_cube_014.lineart.crease_threshold = 0.0
_m = ob_cube_014.modifiers.new('Bevel', 'BEVEL')
_m.width = 0.02
_m.width_pct = 0.02
_m.limit_method = 'NONE'
_m.spread = 0.0
ob_cube_015.parent = ob_cube
ob_cube_015.location = (-1.0, -1.5, 0.4)
ob_cube_015.lineart.crease_threshold = 0.0
_m = ob_cube_015.modifiers.new('Subsurf', 'SUBSURF')
_m.uv_smooth = 'PRESERVE_CORNERS'
_m.quality = 2
_m.show_only_control_edges = False
ob_cube_016.parent = ob_cube
ob_cube_016.location = (-1.0, -1.5, 2.3)
ob_cube_016.lineart.crease_threshold = 0.0
_m = ob_cube_016.modifiers.new('Subsurf', 'SUBSURF')
_m.uv_smooth = 'PRESERVE_CORNERS'
_m.quality = 2
_m.show_only_control_edges = False
ob_cube_018.parent = ob_cube
ob_cube_018.location = (0.0, 0.7, -0.5)
ob_cube_018.rotation_euler = (1.571, -5.886e-08, 1.571)
ob_cube_018.lineart.crease_threshold = 0.0
_m = ob_cube_018.modifiers.new('Bevel', 'BEVEL')
_m.width = 0.02
_m.width_pct = 0.02
_m.limit_method = 'NONE'
_m.spread = 0.0
ob_cube_019.parent = ob_cube
ob_cube_019.location = (-1.172, -0.3273, 0.6072)
ob_cube_019.lineart.crease_threshold = 0.0
_m = ob_cube_019.modifiers.new('Subsurf', 'SUBSURF')
_m.uv_smooth = 'PRESERVE_CORNERS'
_m.quality = 2
_m.levels = 2
_m.show_only_control_edges = False
ob_cylinder.parent = ob_cube
ob_cylinder.location = (-1.086, -0.3772, 0.6093)
ob_cylinder.lineart.crease_threshold = 0.0
_m = ob_cylinder.modifiers.new('Subsurf', 'SUBSURF')
_m.uv_smooth = 'PRESERVE_CORNERS'
_m.quality = 2
_m.show_only_control_edges = False

# ---- collection membership
col_collection_1.objects.link(ob_cube_013)
col_collection_1.objects.link(ob_lamp)
col_collection_1.objects.link(ob_camera)
col_collection_1.objects.link(ob_cube)
col_collection_1.objects.link(ob_circle_001)
col_collection_1.objects.link(ob_cube_001)
col_collection_1.objects.link(ob_cube_003)
col_collection_1.objects.link(ob_cube_004)
col_collection_1.objects.link(ob_cube_005)
col_collection_1.objects.link(ob_cube_006)
col_collection_1.objects.link(ob_cube_007)
col_collection_1.objects.link(ob_cube_008)
col_collection_1.objects.link(ob_cube_009)
col_collection_1.objects.link(ob_cube_010)
col_collection_1.objects.link(ob_cube_011)
col_collection_1.objects.link(ob_cube_002)
col_collection_1.objects.link(ob_cube_012)
col_collection_1.objects.link(ob_cube_017)
col_collection_1.objects.link(ob_cube_014)
col_collection_1.objects.link(ob_cube_015)
col_collection_1.objects.link(ob_cube_016)
col_collection_1.objects.link(ob_cube_018)
col_collection_1.objects.link(ob_cube_019)
col_collection_1.objects.link(ob_cylinder)

# ---- scene / render settings (as saved in the file)
scene.camera = ob_camera
scene.frame_start = 1; scene.frame_end = 250; scene.frame_set(0)
scene.render.engine = 'BLENDER_EEVEE_NEXT'
scene.render.image_settings.compression = 90
scene.render.resolution_x = 2560
scene.render.resolution_y = 2560
scene.render.resolution_percentage = 10
scene.render.dither_intensity = 0.0
scene.render.film_transparent = True
scene.cycles.use_denoising = False
scene.cycles.samples = 10
scene.cycles.sampling_pattern = 'TABULATED_SOBOL'
scene.cycles.light_sampling_threshold = 0.0
scene.cycles.use_adaptive_sampling = False
scene.cycles.use_light_tree = False
scene.cycles.blur_glossy = 0.0
scene.cycles.volume_bounces = 1
scene.cycles.pixel_filter_type = 'GAUSSIAN'
scene.cycles.sample_clamp_indirect = 0.0
scene.view_settings.view_transform = 'Standard'
bpy.context.view_layer.update()
